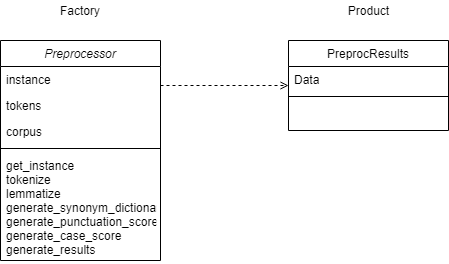

The diagram above was exported from draw.io. Its source (the exported page's mxGraphModel, read from the mxfile embedded in the PNG):
<mxGraphModel dx="742" dy="739" grid="1" gridSize="10" guides="1" tooltips="1" connect="1" arrows="1" fold="1" page="1" pageScale="1" pageWidth="827" pageHeight="1169" math="0" shadow="0">
  <root>
    <mxCell id="WIyWlLk6GJQsqaUBKTNV-0" />
    <mxCell id="WIyWlLk6GJQsqaUBKTNV-1" parent="WIyWlLk6GJQsqaUBKTNV-0" />
    <mxCell id="zkfFHV4jXpPFQw0GAbJ--0" value="Preprocessor" style="swimlane;fontStyle=2;align=center;verticalAlign=top;childLayout=stackLayout;horizontal=1;startSize=26;horizontalStack=0;resizeParent=1;resizeLast=0;collapsible=1;marginBottom=0;rounded=0;shadow=0;strokeWidth=1;" parent="WIyWlLk6GJQsqaUBKTNV-1" vertex="1">
      <mxGeometry x="220" y="120" width="160" height="220" as="geometry">
        <mxRectangle x="230" y="140" width="160" height="26" as="alternateBounds" />
      </mxGeometry>
    </mxCell>
    <mxCell id="zkfFHV4jXpPFQw0GAbJ--1" value="instance" style="text;align=left;verticalAlign=top;spacingLeft=4;spacingRight=4;overflow=hidden;rotatable=0;points=[[0,0.5],[1,0.5]];portConstraint=eastwest;" parent="zkfFHV4jXpPFQw0GAbJ--0" vertex="1">
      <mxGeometry y="26" width="160" height="26" as="geometry" />
    </mxCell>
    <mxCell id="zkfFHV4jXpPFQw0GAbJ--2" value="tokens" style="text;align=left;verticalAlign=top;spacingLeft=4;spacingRight=4;overflow=hidden;rotatable=0;points=[[0,0.5],[1,0.5]];portConstraint=eastwest;rounded=0;shadow=0;html=0;" parent="zkfFHV4jXpPFQw0GAbJ--0" vertex="1">
      <mxGeometry y="52" width="160" height="26" as="geometry" />
    </mxCell>
    <mxCell id="zkfFHV4jXpPFQw0GAbJ--3" value="corpus" style="text;align=left;verticalAlign=top;spacingLeft=4;spacingRight=4;overflow=hidden;rotatable=0;points=[[0,0.5],[1,0.5]];portConstraint=eastwest;rounded=0;shadow=0;html=0;" parent="zkfFHV4jXpPFQw0GAbJ--0" vertex="1">
      <mxGeometry y="78" width="160" height="26" as="geometry" />
    </mxCell>
    <mxCell id="zkfFHV4jXpPFQw0GAbJ--4" value="" style="line;html=1;strokeWidth=1;align=left;verticalAlign=middle;spacingTop=-1;spacingLeft=3;spacingRight=3;rotatable=0;labelPosition=right;points=[];portConstraint=eastwest;" parent="zkfFHV4jXpPFQw0GAbJ--0" vertex="1">
      <mxGeometry y="104" width="160" height="8" as="geometry" />
    </mxCell>
    <mxCell id="zkfFHV4jXpPFQw0GAbJ--5" value="get_instance&#10;tokenize&#10;lemmatize&#10;generate_synonym_dictionary&#10;generate_punctuation_score&#10;generate_case_score&#10;generate_results" style="text;align=left;verticalAlign=top;spacingLeft=4;spacingRight=4;overflow=hidden;rotatable=0;points=[[0,0.5],[1,0.5]];portConstraint=eastwest;" parent="zkfFHV4jXpPFQw0GAbJ--0" vertex="1">
      <mxGeometry y="112" width="160" height="108" as="geometry" />
    </mxCell>
    <mxCell id="zkfFHV4jXpPFQw0GAbJ--17" value="PreprocResults" style="swimlane;fontStyle=0;align=center;verticalAlign=top;childLayout=stackLayout;horizontal=1;startSize=26;horizontalStack=0;resizeParent=1;resizeLast=0;collapsible=1;marginBottom=0;rounded=0;shadow=0;strokeWidth=1;" parent="WIyWlLk6GJQsqaUBKTNV-1" vertex="1">
      <mxGeometry x="508" y="120" width="160" height="90" as="geometry">
        <mxRectangle x="550" y="140" width="160" height="26" as="alternateBounds" />
      </mxGeometry>
    </mxCell>
    <mxCell id="zkfFHV4jXpPFQw0GAbJ--18" value="Data" style="text;align=left;verticalAlign=top;spacingLeft=4;spacingRight=4;overflow=hidden;rotatable=0;points=[[0,0.5],[1,0.5]];portConstraint=eastwest;" parent="zkfFHV4jXpPFQw0GAbJ--17" vertex="1">
      <mxGeometry y="26" width="160" height="26" as="geometry" />
    </mxCell>
    <mxCell id="zkfFHV4jXpPFQw0GAbJ--23" value="" style="line;html=1;strokeWidth=1;align=left;verticalAlign=middle;spacingTop=-1;spacingLeft=3;spacingRight=3;rotatable=0;labelPosition=right;points=[];portConstraint=eastwest;" parent="zkfFHV4jXpPFQw0GAbJ--17" vertex="1">
      <mxGeometry y="52" width="160" height="8" as="geometry" />
    </mxCell>
    <mxCell id="zkfFHV4jXpPFQw0GAbJ--26" value="" style="endArrow=open;shadow=0;strokeWidth=1;rounded=0;endFill=1;edgeStyle=elbowEdgeStyle;elbow=vertical;dashed=1;" parent="WIyWlLk6GJQsqaUBKTNV-1" source="zkfFHV4jXpPFQw0GAbJ--0" target="zkfFHV4jXpPFQw0GAbJ--17" edge="1">
      <mxGeometry x="0.5" y="41" relative="1" as="geometry">
        <mxPoint x="380" y="192" as="sourcePoint" />
        <mxPoint x="540" y="192" as="targetPoint" />
        <mxPoint x="-40" y="32" as="offset" />
      </mxGeometry>
    </mxCell>
    <mxCell id="dknRCWyh1PYb-QryLugG-1" value="Factory" style="text;html=1;strokeColor=none;fillColor=none;align=center;verticalAlign=middle;whiteSpace=wrap;rounded=0;" vertex="1" parent="WIyWlLk6GJQsqaUBKTNV-1">
      <mxGeometry x="280" y="80" width="40" height="20" as="geometry" />
    </mxCell>
    <mxCell id="dknRCWyh1PYb-QryLugG-2" value="Product" style="text;html=1;align=center;verticalAlign=middle;resizable=0;points=[];autosize=1;" vertex="1" parent="WIyWlLk6GJQsqaUBKTNV-1">
      <mxGeometry x="558" y="80" width="60" height="20" as="geometry" />
    </mxCell>
  </root>
</mxGraphModel>